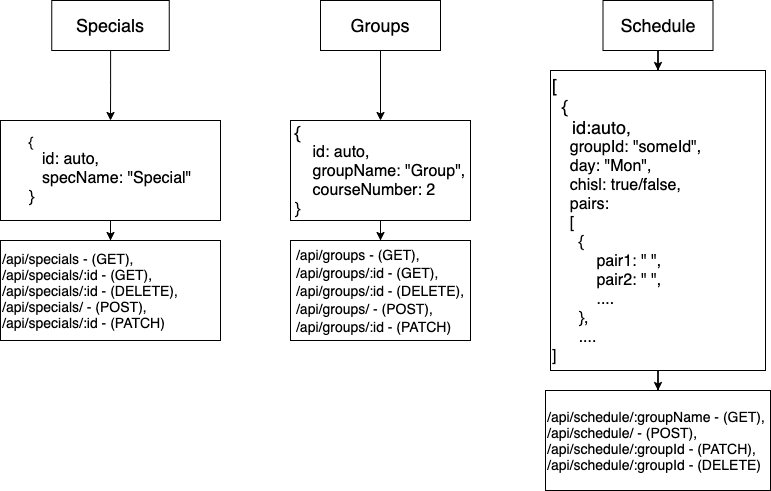

The diagram above was exported from draw.io. Its source (the exported page's mxGraphModel, read from the mxfile embedded in the PNG):
<mxGraphModel dx="946" dy="561" grid="1" gridSize="10" guides="1" tooltips="1" connect="1" arrows="1" fold="1" page="1" pageScale="1" pageWidth="827" pageHeight="1169" math="0" shadow="0">
  <root>
    <mxCell id="0" />
    <mxCell id="1" parent="0" />
    <mxCell id="y0B4NP6eJk4tOHbk26FO-5" value="" style="edgeStyle=orthogonalEdgeStyle;rounded=0;orthogonalLoop=1;jettySize=auto;html=1;" parent="1" source="y0B4NP6eJk4tOHbk26FO-1" target="y0B4NP6eJk4tOHbk26FO-4" edge="1">
      <mxGeometry relative="1" as="geometry" />
    </mxCell>
    <mxCell id="y0B4NP6eJk4tOHbk26FO-1" value="&lt;font style=&quot;font-size: 18px&quot;&gt;Specials&lt;/font&gt;" style="rounded=0;whiteSpace=wrap;html=1;" parent="1" vertex="1">
      <mxGeometry x="81.25" y="20" width="117.5" height="50" as="geometry" />
    </mxCell>
    <mxCell id="y0B4NP6eJk4tOHbk26FO-7" value="" style="edgeStyle=orthogonalEdgeStyle;rounded=0;orthogonalLoop=1;jettySize=auto;html=1;" parent="1" source="y0B4NP6eJk4tOHbk26FO-2" target="y0B4NP6eJk4tOHbk26FO-6" edge="1">
      <mxGeometry relative="1" as="geometry" />
    </mxCell>
    <mxCell id="y0B4NP6eJk4tOHbk26FO-2" value="&lt;font style=&quot;font-size: 18px&quot;&gt;Groups&lt;/font&gt;" style="rounded=0;whiteSpace=wrap;html=1;" parent="1" vertex="1">
      <mxGeometry x="350" y="20" width="120" height="50" as="geometry" />
    </mxCell>
    <mxCell id="y0B4NP6eJk4tOHbk26FO-9" value="" style="edgeStyle=orthogonalEdgeStyle;rounded=0;orthogonalLoop=1;jettySize=auto;html=1;entryX=0.5;entryY=0;entryDx=0;entryDy=0;" parent="1" source="y0B4NP6eJk4tOHbk26FO-3" target="y0B4NP6eJk4tOHbk26FO-10" edge="1">
      <mxGeometry relative="1" as="geometry">
        <mxPoint x="537.5" y="140" as="targetPoint" />
      </mxGeometry>
    </mxCell>
    <mxCell id="y0B4NP6eJk4tOHbk26FO-3" value="&lt;font style=&quot;font-size: 18px&quot;&gt;Schedule&lt;/font&gt;" style="rounded=0;whiteSpace=wrap;html=1;" parent="1" vertex="1">
      <mxGeometry x="632.5" y="20" width="110" height="50" as="geometry" />
    </mxCell>
    <mxCell id="y0B4NP6eJk4tOHbk26FO-16" value="" style="edgeStyle=orthogonalEdgeStyle;rounded=0;orthogonalLoop=1;jettySize=auto;html=1;" parent="1" source="y0B4NP6eJk4tOHbk26FO-4" target="y0B4NP6eJk4tOHbk26FO-15" edge="1">
      <mxGeometry relative="1" as="geometry" />
    </mxCell>
    <mxCell id="y0B4NP6eJk4tOHbk26FO-4" value="&lt;div style=&quot;text-align: left&quot;&gt;&lt;span&gt;&lt;font style=&quot;font-size: 14px&quot;&gt;{&lt;/font&gt;&lt;/span&gt;&lt;/div&gt;&lt;div style=&quot;text-align: left&quot;&gt;&lt;span&gt;&lt;font size=&quot;3&quot;&gt;&amp;nbsp; &amp;nbsp;id: auto,&lt;/font&gt;&lt;/span&gt;&lt;/div&gt;&lt;div style=&quot;text-align: left&quot;&gt;&lt;span&gt;&lt;font size=&quot;3&quot;&gt;&amp;nbsp; &amp;nbsp;specName: &quot;Special&quot;&lt;/font&gt;&lt;/span&gt;&lt;/div&gt;&lt;div style=&quot;text-align: left&quot;&gt;&lt;span&gt;&lt;font size=&quot;3&quot;&gt;}&lt;/font&gt;&lt;/span&gt;&lt;/div&gt;" style="whiteSpace=wrap;html=1;rounded=0;" parent="1" vertex="1">
      <mxGeometry x="30" y="140" width="220" height="100" as="geometry" />
    </mxCell>
    <mxCell id="y0B4NP6eJk4tOHbk26FO-18" value="" style="edgeStyle=orthogonalEdgeStyle;rounded=0;orthogonalLoop=1;jettySize=auto;html=1;" parent="1" source="y0B4NP6eJk4tOHbk26FO-6" target="y0B4NP6eJk4tOHbk26FO-17" edge="1">
      <mxGeometry relative="1" as="geometry" />
    </mxCell>
    <mxCell id="y0B4NP6eJk4tOHbk26FO-6" value="&lt;div style=&quot;text-align: left&quot;&gt;&lt;span&gt;&lt;font style=&quot;font-size: 18px&quot;&gt;{&lt;/font&gt;&lt;/span&gt;&lt;/div&gt;&lt;div style=&quot;text-align: left&quot;&gt;&lt;span&gt;&lt;font size=&quot;3&quot;&gt;&amp;nbsp; &amp;nbsp; id: auto,&lt;/font&gt;&lt;/span&gt;&lt;/div&gt;&lt;div style=&quot;text-align: left&quot;&gt;&lt;span&gt;&lt;font size=&quot;3&quot;&gt;&amp;nbsp; &amp;nbsp; groupName: &quot;Group&quot;,&lt;/font&gt;&lt;/span&gt;&lt;/div&gt;&lt;div style=&quot;text-align: left&quot;&gt;&lt;span&gt;&lt;font size=&quot;3&quot;&gt;&amp;nbsp; &amp;nbsp; courseNumber: 2&lt;/font&gt;&lt;/span&gt;&lt;/div&gt;&lt;div style=&quot;text-align: left&quot;&gt;&lt;span&gt;&lt;font size=&quot;3&quot;&gt;}&lt;/font&gt;&lt;/span&gt;&lt;/div&gt;" style="rounded=0;whiteSpace=wrap;html=1;" parent="1" vertex="1">
      <mxGeometry x="320" y="140" width="180" height="100" as="geometry" />
    </mxCell>
    <mxCell id="y0B4NP6eJk4tOHbk26FO-20" value="" style="edgeStyle=orthogonalEdgeStyle;rounded=0;orthogonalLoop=1;jettySize=auto;html=1;" parent="1" source="y0B4NP6eJk4tOHbk26FO-10" target="y0B4NP6eJk4tOHbk26FO-19" edge="1">
      <mxGeometry relative="1" as="geometry" />
    </mxCell>
    <mxCell id="y0B4NP6eJk4tOHbk26FO-10" value="&lt;font style=&quot;font-size: 18px&quot;&gt;[&lt;br&gt;&amp;nbsp; {&amp;nbsp;&lt;br&gt;&amp;nbsp; &amp;nbsp; id:auto,&lt;br&gt;&lt;/font&gt;&lt;div&gt;&lt;span&gt;&lt;font size=&quot;3&quot;&gt;&amp;nbsp; &amp;nbsp; groupId: &quot;someId&quot;,&lt;/font&gt;&lt;/span&gt;&lt;/div&gt;&lt;font size=&quot;3&quot;&gt;&amp;nbsp; &amp;nbsp; day: &quot;Mon&quot;,&lt;br&gt;&amp;nbsp; &amp;nbsp; chisl: true/false,&lt;br&gt;&amp;nbsp; &amp;nbsp; pairs:&lt;br&gt;&amp;nbsp; &amp;nbsp; [&lt;br&gt;&amp;nbsp; &amp;nbsp; &amp;nbsp; {&lt;br&gt;&amp;nbsp; &amp;nbsp; &amp;nbsp; &amp;nbsp; &amp;nbsp; pair1: &quot; &quot;,&lt;br&gt;&amp;nbsp; &amp;nbsp; &amp;nbsp; &amp;nbsp; &amp;nbsp; pair2: &quot; &quot;,&lt;br&gt;&amp;nbsp; &amp;nbsp; &amp;nbsp; &amp;nbsp; &amp;nbsp; ....&lt;br&gt;&amp;nbsp; &amp;nbsp; &amp;nbsp; },&lt;br&gt;&amp;nbsp; &amp;nbsp; &amp;nbsp; ....&lt;br&gt;]&lt;/font&gt;" style="rounded=0;whiteSpace=wrap;html=1;align=left;" parent="1" vertex="1">
      <mxGeometry x="580" y="90" width="215" height="300" as="geometry" />
    </mxCell>
    <mxCell id="y0B4NP6eJk4tOHbk26FO-15" value="&lt;font style=&quot;font-size: 14px&quot;&gt;/api/specials - (GET),&lt;br&gt;/api/specials/:id - (GET),&lt;br&gt;/api/specials/:id - (DELETE),&lt;br&gt;/api/specials/ - (POST),&lt;br&gt;/api/specials/:id - (PATCH)&lt;/font&gt;" style="whiteSpace=wrap;html=1;rounded=0;align=left;" parent="1" vertex="1">
      <mxGeometry x="30" y="260" width="220" height="100" as="geometry" />
    </mxCell>
    <mxCell id="y0B4NP6eJk4tOHbk26FO-17" value="&lt;div style=&quot;text-align: left&quot;&gt;&lt;span style=&quot;font-size: 14px&quot;&gt;/api/groups - (GET),&lt;/span&gt;&lt;br style=&quot;font-size: 14px&quot;&gt;&lt;span style=&quot;font-size: 14px&quot;&gt;/api/groups/:id - (GET),&lt;/span&gt;&lt;br style=&quot;font-size: 14px&quot;&gt;&lt;span style=&quot;font-size: 14px&quot;&gt;/api/groups/:id - (DELETE),&lt;/span&gt;&lt;br style=&quot;font-size: 14px&quot;&gt;&lt;span style=&quot;font-size: 14px&quot;&gt;/api/groups/ - (POST),&lt;/span&gt;&lt;br style=&quot;font-size: 14px&quot;&gt;&lt;span style=&quot;font-size: 14px&quot;&gt;/api/groups/:id - (PATCH)&lt;/span&gt;&lt;br&gt;&lt;/div&gt;" style="rounded=0;whiteSpace=wrap;html=1;" parent="1" vertex="1">
      <mxGeometry x="320" y="260" width="180" height="100" as="geometry" />
    </mxCell>
    <mxCell id="y0B4NP6eJk4tOHbk26FO-19" value="&lt;font style=&quot;font-size: 14px&quot;&gt;/api/schedule/:groupName - (GET),&lt;br&gt;/api/schedule/ - (POST),&lt;br&gt;/api/schedule/:groupId - (PATCH),&lt;br&gt;/api/schedule/:groupId - (DELETE)&lt;/font&gt;" style="rounded=0;whiteSpace=wrap;html=1;align=left;" parent="1" vertex="1">
      <mxGeometry x="575" y="410" width="225" height="100" as="geometry" />
    </mxCell>
  </root>
</mxGraphModel>